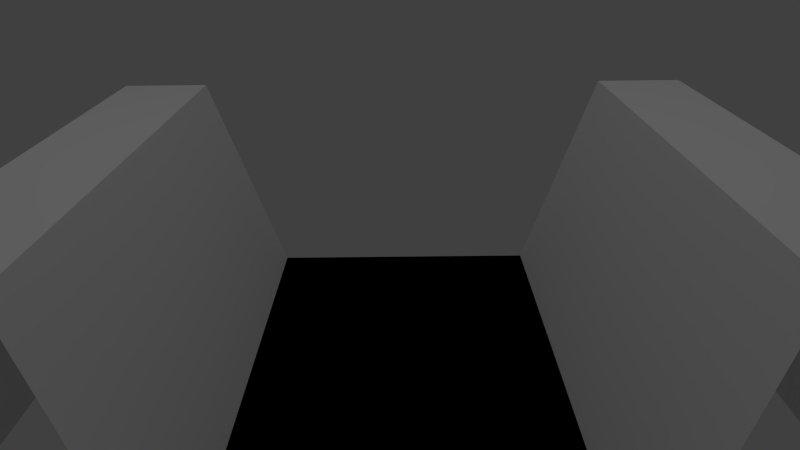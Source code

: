 # Source: TestTrack.blend  (saved by Blender 2.68.0; exported with 4.5.12 LTS)
import bpy
from mathutils import Matrix  # noqa: F401  (used for matrix-valued properties, if any)

bpy.ops.wm.read_factory_settings(use_empty=True)
scene = bpy.context.scene
scene.name = 'Scene'

# ---- collections
col_collection_1 = bpy.data.collections.new('Collection 1'); scene.collection.children.link(col_collection_1)

# ---- materials (node trees are filled in below, after node groups)
mat_material_001 = bpy.data.materials.new('Material.001')
mat_material_001.alpha_threshold = 0.0
mat_material_001.use_transparent_shadow = False
mat_material_001.roughness = 0.5
mat_material_001.line_color = (0.0, 0.0, 0.0, 1.0)

# ---- material node trees

# ---- world
world_world = bpy.data.worlds.new('World'); scene.world = world_world
world_world.color = (0.05088, 0.05088, 0.05088)
world_world.use_sun_shadow = False
world_world.sun_shadow_jitter_overblur = 0.0
world_world.cycles.sampling_method = 'MANUAL'
world_world.cycles.sample_map_resolution = 256

# ---- cameras
cam_camera = bpy.data.cameras.new('Camera')
cam_camera.clip_end = 100.0
cam_camera.lens = 35.0
cam_camera.sensor_width = 32.0
cam_camera.sensor_height = 18.0
cam_camera.ortho_scale = 7.314
cam_camera.dof.focus_distance = 0.0
cam_camera.dof.aperture_fstop = 128.0

# ---- lights
light_spot = bpy.data.lights.new('Spot', 'SPOT')
light_spot.transmission_factor = 0.0
light_spot.energy = 1000.0
light_spot.shadow_buffer_clip_start = 0.5
light_spot.shadow_soft_size = 0.1
light_spot.shadow_maximum_resolution = 0.006
light_spot.use_absolute_resolution = True
light_spot.cycles.use_multiple_importance_sampling = False

# ---- meshes
me_plane = bpy.data.meshes.new('Plane')
me_plane.from_pydata([(1.0, -1.0, 0.0), (-1.0, -1.0, 0.0), (1.0, 1.0, 0.0), (-1.0, 1.0, 0.0), (1.0, -1.0, 0.0), (-1.0, -1.0, 0.0), (1.0, 1.0, 0.0), (-1.0, 1.0, 0.0), (1.0, -1.0, 0.0), (-1.0, -1.0, 0.0), (1.0, 1.0, 0.0), (-1.0, 1.0, 0.0), (1.0, -1.571, 3.0), (-1.0, -1.571, 3.0), (1.0, 1.571, 3.0), (-1.0, 1.571, 3.0), (1.0, -2.212, 3.0), (-1.0, -2.212, 3.0), (1.0, 2.212, 3.0), (-1.0, 2.212, 3.0), (1.0, -2.212, 3.0), (-1.0, -2.212, 3.0), (1.0, 2.212, 3.0), (-1.0, 2.212, 3.0), (1.0, -2.212, 3.0), (-1.0, -2.212, 3.0), (1.0, 2.212, 3.0), (-1.0, 2.212, 3.0), (1.0, -2.609, -0.8069), (-1.0, -2.609, -0.8069), (1.0, 2.609, -0.8069), (-1.0, 2.609, -0.8069)], [], [(1, 3, 2, 0), (6, 7, 11, 10), (2, 3, 7, 6), (0, 2, 6, 4), (3, 1, 5, 7), (1, 0, 4, 5), (9, 8, 10, 11), (4, 6, 10, 8), (7, 5, 9, 11), (5, 4, 8, 9), (11, 10, 14, 15), (9, 8, 12, 13), (15, 14, 18, 19), (13, 12, 16, 17), (19, 18, 22, 23), (17, 16, 20, 21), (23, 22, 26, 27), (21, 20, 24, 25), (27, 26, 30, 31), (25, 24, 28, 29)])
me_plane.polygons.foreach_set('material_index', [1, 1, 1, 1, 1, 1, 0, 1, 1, 1, 1, 1, 1, 1, 1, 1, 1, 1, 1, 1])
_uv = me_plane.uv_layers.new(name='UVMap')
_uv.uv.foreach_set('vector', [8.174e-05, 8.167e-05, 8.167e-05, 0.9999, 0.6672, 0.9999, 0.6672, 8.177e-05, 0.6672, 0.9999, 8.167e-05, 0.9999, 8.167e-05, 0.9999, 0.6672, 0.9999, 0.6672, 0.9999, 8.167e-05, 0.9999, 8.167e-05, 0.9999, 0.6672, 0.9999, 0.6672, 8.177e-05, 0.6672, 0.9999, 0.6672, 0.9999, 0.6672, 8.177e-05, 8.167e-05, 0.9999, 8.174e-05, 8.167e-05, 8.174e-05, 8.167e-05, 8.167e-05, 0.9999, 8.174e-05, 8.167e-05, 0.6672, 8.177e-05, 0.6672, 8.177e-05, 8.174e-05, 8.167e-05, 8.174e-05, 8.167e-05, 0.6672, 8.177e-05, 0.6672, 0.9999, 8.167e-05, 0.9999, 0.6672, 8.177e-05, 0.6672, 0.9999, 0.6672, 0.9999, 0.6672, 8.177e-05, 8.167e-05, 0.9999, 8.174e-05, 8.167e-05, 8.174e-05, 8.167e-05, 8.167e-05, 0.9999, 8.174e-05, 8.167e-05, 0.6672, 8.177e-05, 0.6672, 8.177e-05, 8.174e-05, 8.167e-05, 8.167e-05, 0.9999, 0.6672, 0.9999, 0.6672, 0.9999, 8.167e-05, 0.9999, 8.174e-05, 8.167e-05, 0.6672, 8.177e-05, 0.6672, 8.177e-05, 8.174e-05, 8.167e-05, 8.167e-05, 0.9999, 0.6672, 0.9999, 0.6672, 0.9999, 8.167e-05, 0.9999, 8.174e-05, 8.167e-05, 0.6672, 8.177e-05, 0.6672, 8.177e-05, 8.174e-05, 8.167e-05, 8.167e-05, 0.9999, 0.6672, 0.9999, 0.6672, 0.9999, 8.167e-05, 0.9999, 8.174e-05, 8.167e-05, 0.6672, 8.177e-05, 0.6672, 8.177e-05, 8.174e-05, 8.167e-05, 8.167e-05, 0.9999, 0.6672, 0.9999, 0.6672, 0.9999, 8.167e-05, 0.9999, 8.174e-05, 8.167e-05, 0.6672, 8.177e-05, 0.6672, 8.177e-05, 8.174e-05, 8.167e-05, 8.167e-05, 0.9999, 0.6672, 0.9999, 0.6672, 0.9999, 8.167e-05, 0.9999, 8.174e-05, 8.167e-05, 0.6672, 8.177e-05, 0.6672, 8.177e-05, 8.174e-05, 8.167e-05])
me_plane.materials.append(mat_material_001)
me_plane.materials.append(None)
me_plane.use_remesh_preserve_volume = False
me_plane.use_remesh_preserve_attributes = False
me_plane.use_mirror_vertex_groups = False
me_plane.update()

# ---- objects
ob_spot = bpy.data.objects.new('Spot', light_spot)
ob_plane = bpy.data.objects.new('Plane', me_plane)
ob_camera = bpy.data.objects.new('Camera', cam_camera)

# ---- transforms, parenting, visibility, modifiers, constraints
ob_spot.location = (0.113, 0.0, 19.63)
ob_spot.lineart.crease_threshold = 0.0
ob_plane.location = (0.0, 0.0, 0.0)
ob_plane.scale = (-4.06, 2.0, 1.0)
ob_plane.lineart.crease_threshold = 0.0
ob_camera.location = (9.892, 0.0, 5.652)
ob_camera.rotation_euler = (1.222, 0.01082, 1.571)
ob_camera.lock_rotations_4d = False
ob_camera.empty_display_type = 'ARROWS'
ob_camera.color = (0.0, 0.0, 0.0, 0.0)
ob_camera.display_type = 'WIRE'
ob_camera.lineart.crease_threshold = 0.0

# ---- collection membership
col_collection_1.objects.link(ob_spot)
col_collection_1.objects.link(ob_plane)
col_collection_1.objects.link(ob_camera)

# ---- scene / render settings (as saved in the file)
scene.camera = ob_camera
scene.frame_start = 1; scene.frame_end = 250; scene.frame_set(1)
scene.render.engine = 'BLENDER_EEVEE_NEXT'
scene.render.image_settings.color_mode = 'RGB'
scene.render.image_settings.compression = 90
scene.render.resolution_percentage = 50
scene.render.dither_intensity = 0.0
scene.cycles.use_denoising = False
scene.cycles.samples = 10
scene.cycles.sampling_pattern = 'TABULATED_SOBOL'
scene.cycles.light_sampling_threshold = 0.0
scene.cycles.use_adaptive_sampling = False
scene.cycles.use_light_tree = False
scene.cycles.blur_glossy = 0.0
scene.cycles.volume_bounces = 1
scene.cycles.pixel_filter_type = 'GAUSSIAN'
scene.cycles.sample_clamp_indirect = 0.0
scene.view_settings.view_transform = 'Standard'
bpy.context.view_layer.update()
